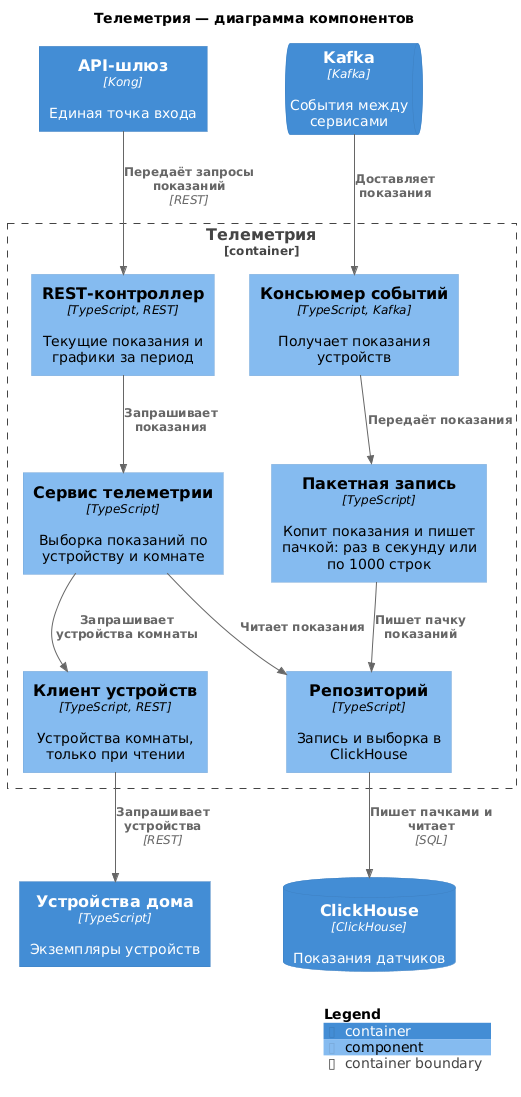

The diagram above was rendered by PlantUML. Its source (embedded in the PNG):
@startuml
!include https://raw.githubusercontent.com/plantuml-stdlib/C4-PlantUML/master/C4_Component.puml

title Телеметрия — диаграмма компонентов

Container(gateway, "API-шлюз", "Kong", "Единая точка входа")
Container(devices, "Устройства дома", "TypeScript", "Экземпляры устройств")
ContainerDb(clickhouse, "ClickHouse", "ClickHouse", "Показания датчиков")
ContainerQueue(kafka, "Kafka", "Kafka", "События между сервисами")

Container_Boundary(telemetry, "Телеметрия") {
  Component(controller, "REST-контроллер", "TypeScript, REST", "Текущие показания и графики за период")
  Component(telemetryService, "Сервис телеметрии", "TypeScript", "Выборка показаний по устройству и комнате")
  Component(consumer, "Консьюмер событий", "TypeScript, Kafka", "Получает показания устройств")
  Component(batchWriter, "Пакетная запись", "TypeScript", "Копит показания и пишет пачкой: раз в секунду или по 1000 строк")
  Component(devicesClient, "Клиент устройств", "TypeScript, REST", "Устройства комнаты, только при чтении")
  Component(repository, "Репозиторий", "TypeScript", "Запись и выборка в ClickHouse")
}

Rel(gateway, controller, "Передаёт запросы показаний", "REST")
Rel(kafka, consumer, "Доставляет показания")

Rel(consumer, batchWriter, "Передаёт показания")
Rel(batchWriter, repository, "Пишет пачку показаний")
Rel(controller, telemetryService, "Запрашивает показания")
Rel(telemetryService, devicesClient, "Запрашивает устройства комнаты")
Rel(telemetryService, repository, "Читает показания")

Rel(devicesClient, devices, "Запрашивает устройства", "REST")
Rel(repository, clickhouse, "Пишет пачками и читает", "SQL")

SHOW_LEGEND()
@enduml